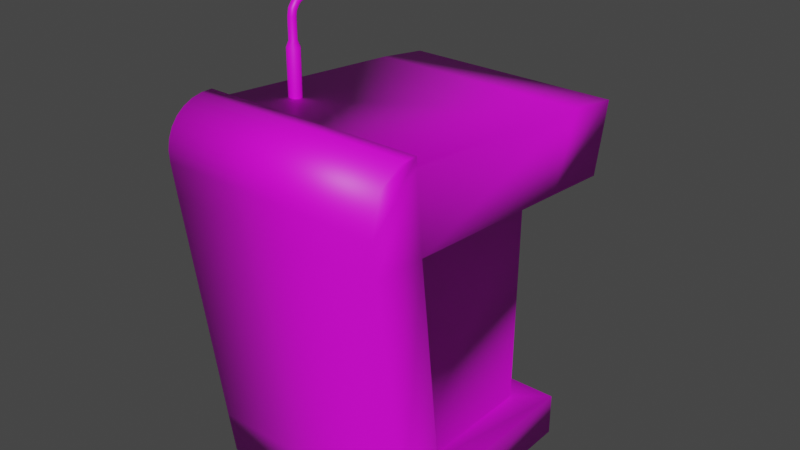 # Source: StandDesk_Low.blend  (saved by Blender 3.4.6; exported with 4.5.12 LTS)
import bpy
from mathutils import Matrix  # noqa: F401  (used for matrix-valued properties, if any)

bpy.ops.wm.read_factory_settings(use_empty=True)
scene = bpy.context.scene
scene.name = 'Scene'

# ---- collections
col_collection = bpy.data.collections.new('Collection'); scene.collection.children.link(col_collection)

# ---- images (referenced by path relative to the original .blend; pixels are not part of the script)
import os
ASSET_DIR = os.environ.get("B2B_ASSET_DIR", "")  # directory of the original .blend (textures are referenced by path, not embedded)
HERE = os.path.dirname(os.path.abspath(__file__))  # packed textures are extracted next to this script under _unpacked/

def load_image(name, relpath, width, height, colorspace="sRGB"):
    """Load a texture the original file referenced (path relative to the .blend, or extracted next to this script)."""
    p = next((c for c in (os.path.join(HERE, relpath), os.path.join(ASSET_DIR, relpath)) if relpath and os.path.exists(c)), "")
    if p:
        img = bpy.data.images.load(p, check_existing=True)
        img.name = name
    else:  # same state as the original file: an image datablock whose file is absent (Cycles renders it pink)
        img = bpy.data.images.new(name, width, height)
        img.source = "FILE"
        img.filepath = "//" + (relpath or name)
    img.colorspace_settings.name = colorspace
    return img
img_check = load_image('Check', '', 1024, 1024, 'sRGB')

# ---- materials (node trees are filled in below, after node groups)
mat_material = bpy.data.materials.new('Material')
mat_material.alpha_threshold = 0.0
mat_material.use_transparent_shadow = False
mat_material.roughness = 0.5
mat_material.line_color = (0.0, 0.0, 0.0, 1.0)

# ---- material node trees
mat_material.use_nodes = True; mat_material.node_tree.nodes.clear()
_N = mat_material.node_tree.nodes; _L = mat_material.node_tree.links
n0 = _N.new('ShaderNodeOutputMaterial'); n0.name = 'Material Output'; n0.location = (300, 300)
n1 = _N.new('ShaderNodeBsdfPrincipled'); n1.name = 'Principled BSDF'; n1.location = (10, 300)
n1.distribution = 'GGX'
n1.subsurface_method = 'RANDOM_WALK_SKIN'
n1.inputs[3].default_value = 1.45
n1.inputs[27].default_value = (0.0, 0.0, 0.0, 1.0)
n1.inputs[28].default_value = 1.0
n2 = _N.new('ShaderNodeTexImage'); n2.name = 'Image Texture'; n2.location = (-280, 280)
n2.image = img_check
_L.new(n1.outputs[0], n0.inputs[0])
_L.new(n2.outputs[0], n1.inputs[0])
n0.is_active_output = True

# ---- world
world_world = bpy.data.worlds.new('World'); scene.world = world_world
world_world.use_nodes = True; world_world.node_tree.nodes.clear()
_N = world_world.node_tree.nodes; _L = world_world.node_tree.links
n0 = _N.new('ShaderNodeOutputWorld'); n0.name = 'World Output'; n0.location = (300, 300)
n1 = _N.new('ShaderNodeBackground'); n1.name = 'Background'; n1.location = (10, 300)
n1.inputs[0].default_value = (0.05088, 0.05088, 0.05088, 1.0)
_L.new(n1.outputs[0], n0.inputs[0])
n0.is_active_output = True
world_world.color = (0.05088, 0.05088, 0.05088)
world_world.use_sun_shadow = False
world_world.sun_shadow_jitter_overblur = 0.0

# ---- meshes
me_cube = bpy.data.meshes.new('Cube')
me_cube.from_pydata([(-0.3, 0.4685, 0.3668), (-0.3, 0.3, -0.55), (-0.3, -0.4225, 0.3316), (-0.3, -0.3, -0.55), (-0.3, -0.4106, 0.2414), (-0.3, 0.4255, 0.1763), (-0.3, 0.3183, 0.3882), (-0.3, 0.2382, 0.1914), (-0.3, -0.3184, -0.4234), (-0.3, 0.2996, -0.4322), (-0.3, -0.2855, 0.4437), (-0.3, -0.2658, 0.2298), (-0.3, -0.1744, -0.55), (-0.3, -0.1891, -0.4253), (-0.2141, 0.2376, 0.1941), (-0.2141, -0.2653, 0.2264), (-0.2141, 0.2297, -0.4318), (-0.2141, -0.1927, -0.4255), (-0.3, -0.2852, 0.4677), (-0.3, -0.4237, 0.3607), (-0.3, -0.4187, 0.3882), (-0.3, -0.4078, 0.4129), (-0.3, -0.3913, 0.4339), (-0.3, -0.3699, 0.4504), (-0.3, -0.3444, 0.4619), (-0.3, -0.3158, 0.4677), (0.3, 0.4685, 0.3668), (0.3, 0.3, -0.55), (0.3, -0.4225, 0.3316), (0.3, -0.3, -0.55), (0.3, -0.4106, 0.2414), (0.3, 0.4255, 0.1763), (0.3, 0.3183, 0.3882), (0.3, 0.2382, 0.1914), (0.3, -0.3184, -0.4234), (0.3, 0.2996, -0.4322), (0.3, -0.2855, 0.4437), (0.3, -0.2658, 0.2298), (0.3, -0.1744, -0.55), (0.3, -0.1891, -0.4253), (0.2141, 0.2376, 0.1941), (0.2141, -0.2653, 0.2264), (0.2141, 0.2297, -0.4318), (0.2141, -0.1927, -0.4255), (0.3, -0.2852, 0.4677), (0.3, -0.4237, 0.3607), (0.3, -0.4187, 0.3882), (0.3, -0.4078, 0.4129), (0.3, -0.3913, 0.4339), (0.3, -0.3699, 0.4504), (0.3, -0.3444, 0.4619), (0.3, -0.3158, 0.4677), (-0.1952, 0.1024, 0.7262), (-0.1888, 0.1018, 0.7282), (-0.1991, 0.1039, 0.721), (-0.1991, 0.1057, 0.7146), (-0.1952, 0.1072, 0.7094), (-0.1888, 0.1077, 0.7074), (-0.1825, 0.1072, 0.7094), (-0.1786, 0.1057, 0.7146), (-0.1786, 0.1039, 0.721), (-0.1825, 0.1024, 0.7262), (-0.1825, 0.1432, 0.7233), (-0.1792, 0.1416, 0.7181), (-0.1766, 0.1382, 0.7135), (-0.1749, 0.1334, 0.7097), (-0.1743, 0.1275, 0.7073), (-0.1749, 0.1213, 0.7065), (-0.1766, 0.1152, 0.7072), (-0.1802, 0.1424, 0.7263), (-0.1749, 0.1401, 0.7239), (-0.1706, 0.1361, 0.7214), (-0.1678, 0.1309, 0.7191), (-0.1669, 0.1249, 0.7171), (-0.1678, 0.1188, 0.7158), (-0.1706, 0.1131, 0.7152), (-0.1802, 0.1414, 0.7301), (-0.1749, 0.1381, 0.731), (-0.1706, 0.1335, 0.7312), (-0.1678, 0.1278, 0.7306), (-0.1669, 0.1216, 0.7292), (-0.1678, 0.1157, 0.7273), (-0.1706, 0.1104, 0.725), (-0.1825, 0.1406, 0.7331), (-0.1792, 0.1366, 0.7368), (-0.1766, 0.1313, 0.7391), (-0.1749, 0.1252, 0.7399), (-0.1743, 0.119, 0.739), (-0.1749, 0.1131, 0.7366), (-0.1766, 0.1083, 0.7329), (-0.1862, 0.1403, 0.7343), (-0.1862, 0.136, 0.739), (-0.1862, 0.1305, 0.7421), (-0.1862, 0.1243, 0.7434), (-0.1862, 0.118, 0.7428), (-0.1862, 0.1122, 0.7402), (-0.1862, 0.1075, 0.7359), (-0.1862, 0.1429, 0.7285), (-0.1899, 0.1406, 0.7331), (-0.1932, 0.1366, 0.7368), (-0.1958, 0.1313, 0.7391), (-0.1975, 0.1252, 0.7399), (-0.1981, 0.119, 0.739), (-0.1975, 0.1131, 0.7366), (-0.1958, 0.1083, 0.7329), (-0.1922, 0.1414, 0.7301), (-0.1975, 0.1381, 0.731), (-0.2018, 0.1335, 0.7312), (-0.2046, 0.1278, 0.7306), (-0.2055, 0.1216, 0.7292), (-0.2046, 0.1157, 0.7273), (-0.2018, 0.1104, 0.725), (-0.1922, 0.1424, 0.7263), (-0.1975, 0.1401, 0.7239), (-0.2018, 0.1361, 0.7214), (-0.2046, 0.1309, 0.7191), (-0.2055, 0.1249, 0.7171), (-0.2046, 0.1188, 0.7158), (-0.2018, 0.1131, 0.7152), (-0.1899, 0.1432, 0.7233), (-0.1932, 0.1416, 0.7181), (-0.1958, 0.1382, 0.7135), (-0.1975, 0.1334, 0.7097), (-0.1981, 0.1275, 0.7073), (-0.1975, 0.1213, 0.7065), (-0.1958, 0.1152, 0.7072), (-0.1862, 0.1435, 0.7222), (-0.1862, 0.1422, 0.7159), (-0.1862, 0.1391, 0.7104), (-0.1862, 0.1344, 0.7062), (-0.1862, 0.1286, 0.7036), (-0.1862, 0.1222, 0.7029), (-0.1862, 0.116, 0.7042), (-0.1888, -0.1472, 0.4269), (-0.1888, -0.1407, 0.5668), (-0.199, -0.1439, 0.4269), (-0.1952, -0.1387, 0.5668), (-0.2053, -0.1353, 0.4269), (-0.1991, -0.1333, 0.5668), (-0.2053, -0.1246, 0.4269), (-0.1991, -0.1266, 0.5668), (-0.199, -0.1159, 0.4269), (-0.1952, -0.1212, 0.5668), (-0.1888, -0.1126, 0.4269), (-0.1888, -0.1191, 0.5668), (-0.1787, -0.1159, 0.4269), (-0.1825, -0.1212, 0.5668), (-0.1724, -0.1246, 0.4269), (-0.1786, -0.1266, 0.5668), (-0.1724, -0.1353, 0.4269), (-0.1786, -0.1333, 0.5668), (-0.1787, -0.1439, 0.4269), (-0.1825, -0.1387, 0.5668), (-0.199, -0.1439, 0.5504), (-0.1888, -0.1472, 0.5504), (-0.2053, -0.1353, 0.5504), (-0.2053, -0.1246, 0.5504), (-0.199, -0.1159, 0.5504), (-0.1888, -0.1126, 0.5504), (-0.1787, -0.1159, 0.5504), (-0.1724, -0.1246, 0.5504), (-0.1724, -0.1353, 0.5504), (-0.1787, -0.1439, 0.5504), (-0.1952, 0.1024, 0.7262), (-0.1888, 0.1018, 0.7282), (-0.1991, 0.1039, 0.721), (-0.1991, 0.1057, 0.7146), (-0.1952, 0.1072, 0.7094), (-0.1888, 0.1077, 0.7074), (-0.1825, 0.1072, 0.7094), (-0.1786, 0.1057, 0.7146), (-0.1786, 0.1039, 0.721), (-0.1825, 0.1024, 0.7262), (-0.1786, -0.1153, 0.6486), (-0.1786, -0.1193, 0.654), (-0.1952, -0.1122, 0.6442), (-0.1888, -0.1109, 0.6425), (-0.1952, -0.1224, 0.6583), (-0.1991, -0.1193, 0.654), (-0.1825, -0.1224, 0.6583), (-0.1825, -0.1122, 0.6442), (-0.1991, -0.1153, 0.6486), (-0.1888, -0.1236, 0.66), (-0.1786, -0.1053, 0.6562), (-0.1952, -0.1038, 0.651), (-0.1952, -0.1086, 0.6678), (-0.1786, -0.1071, 0.6626), (-0.1888, -0.1032, 0.649), (-0.1991, -0.1071, 0.6626), (-0.1825, -0.1086, 0.6678), (-0.1825, -0.1038, 0.651), (-0.1991, -0.1053, 0.6562), (-0.1888, -0.1091, 0.6698), (-0.1786, -0.1333, 0.6212), (-0.1888, -0.1191, 0.6212), (-0.1991, -0.1333, 0.6212), (-0.1825, -0.1387, 0.6212), (-0.1825, -0.1212, 0.6212), (-0.1991, -0.1266, 0.6212), (-0.1888, -0.1407, 0.6212), (-0.1786, -0.1266, 0.6212), (-0.1952, -0.1212, 0.6212), (-0.1952, -0.1387, 0.6212), (-0.1786, -0.1244, 0.6353), (-0.1952, -0.1198, 0.6325), (-0.1952, -0.1347, 0.6417), (-0.1786, -0.1301, 0.6388), (-0.1888, -0.1181, 0.6314), (-0.1991, -0.1301, 0.6388), (-0.1825, -0.1347, 0.6417), (-0.1825, -0.1198, 0.6325), (-0.1991, -0.1244, 0.6353), (-0.1888, -0.1364, 0.6428), (-0.1786, 0.0002183, 0.6854), (-0.1952, 0.001699, 0.6802), (-0.1952, -0.003094, 0.697), (-0.1786, -0.001612, 0.6918), (-0.1888, 0.002265, 0.6782), (-0.1991, -0.001612, 0.6918), (-0.1825, -0.003094, 0.697), (-0.1825, 0.001699, 0.6802), (-0.1991, 0.0002183, 0.6854), (-0.1888, -0.003659, 0.699)], [], [(7, 6, 0, 5), (31, 5, 0, 26), (11, 10, 6, 7), (8, 34, 30, 4), (31, 40, 14, 5), (12, 13, 9, 1), (9, 35, 27, 1), (3, 8, 13, 12), (4, 2, 10, 11), (8, 4, 11, 13), (13, 11, 15, 17), (27, 38, 12, 1), (17, 15, 14, 16), (10, 36, 32, 6), (11, 7, 14, 15), (7, 5, 14), (14, 40, 42, 16), (9, 13, 17, 16), (16, 42, 35, 9), (25, 51, 44, 18), (24, 50, 51, 25), (23, 49, 50, 24), (22, 48, 49, 23), (21, 47, 48, 22), (20, 46, 47, 21), (19, 45, 46, 20), (3, 29, 34, 8), (6, 32, 26, 0), (38, 29, 3, 12), (4, 30, 28, 2), (10, 2, 19, 20, 21, 22, 23, 24, 25, 18), (33, 31, 26, 32), (37, 33, 32, 36), (38, 27, 35, 39), (29, 38, 39, 34), (30, 37, 36, 28), (34, 39, 37, 30), (39, 43, 41, 37), (43, 42, 40, 41), (37, 41, 40, 33), (33, 40, 31), (35, 42, 43, 39), (51, 50, 49, 48, 47, 46, 45, 28, 36, 44), (130, 129, 65, 66), (127, 126, 62, 63), (131, 130, 66, 67), (128, 127, 63, 64), (132, 131, 67, 68), (129, 128, 64, 65), (126, 97, 62), (57, 132, 68, 58), (66, 65, 72, 73), (63, 62, 69, 70), (67, 66, 73, 74), (64, 63, 70, 71), (68, 67, 74, 75), (65, 64, 71, 72), (62, 97, 69), (58, 68, 75, 59), (69, 97, 76), (59, 75, 82, 60), (73, 72, 79, 80), (70, 69, 76, 77), (74, 73, 80, 81), (71, 70, 77, 78), (75, 74, 81, 82), (72, 71, 78, 79), (79, 78, 85, 86), (76, 97, 83), (60, 82, 89, 61), (80, 79, 86, 87), (77, 76, 83, 84), (81, 80, 87, 88), (78, 77, 84, 85), (82, 81, 88, 89), (89, 88, 95, 96), (86, 85, 92, 93), (83, 97, 90), (61, 89, 96, 53), (87, 86, 93, 94), (84, 83, 90, 91), (88, 87, 94, 95), (85, 84, 91, 92), (95, 94, 102, 103), (92, 91, 99, 100), (96, 95, 103, 104), (93, 92, 100, 101), (90, 97, 98), (53, 96, 104, 52), (94, 93, 101, 102), (91, 90, 98, 99), (99, 98, 105, 106), (103, 102, 109, 110), (100, 99, 106, 107), (104, 103, 110, 111), (101, 100, 107, 108), (98, 97, 105), (52, 104, 111, 54), (102, 101, 108, 109), (109, 108, 115, 116), (106, 105, 112, 113), (110, 109, 116, 117), (107, 106, 113, 114), (111, 110, 117, 118), (108, 107, 114, 115), (105, 97, 112), (54, 111, 118, 55), (112, 97, 119), (55, 118, 125, 56), (116, 115, 122, 123), (113, 112, 119, 120), (117, 116, 123, 124), (114, 113, 120, 121), (118, 117, 124, 125), (115, 114, 121, 122), (125, 124, 131, 132), (122, 121, 128, 129), (119, 97, 126), (56, 125, 132, 57), (123, 122, 129, 130), (120, 119, 126, 127), (124, 123, 130, 131), (121, 120, 127, 128), (133, 154, 153, 135), (135, 153, 155, 137), (137, 155, 156, 139), (139, 156, 157, 141), (141, 157, 158, 143), (143, 158, 159, 145), (145, 159, 160, 147), (147, 160, 161, 149), (216, 213, 170, 171), (149, 161, 162, 151), (151, 162, 154, 133), (134, 136, 153, 154), (136, 138, 155, 153), (138, 140, 156, 155), (140, 142, 157, 156), (142, 144, 158, 157), (144, 146, 159, 158), (146, 148, 160, 159), (148, 150, 161, 160), (150, 152, 162, 161), (152, 134, 154, 162), (217, 214, 167, 168), (218, 215, 163, 165), (219, 216, 171, 172), (220, 217, 168, 169), (221, 218, 165, 166), (222, 219, 172, 164), (213, 220, 169, 170), (214, 221, 166, 167), (215, 222, 164, 163), (205, 212, 182, 177), (204, 211, 181, 175), (203, 210, 180, 173), (212, 209, 179, 182), (211, 208, 178, 181), (210, 207, 176, 180), (209, 206, 174, 179), (208, 205, 177, 178), (207, 204, 175, 176), (206, 203, 173, 174), (177, 182, 192, 185), (175, 181, 191, 184), (173, 180, 190, 183), (182, 179, 189, 192), (181, 178, 188, 191), (180, 176, 187, 190), (179, 174, 186, 189), (178, 177, 185, 188), (176, 175, 184, 187), (174, 173, 183, 186), (150, 148, 200, 193), (144, 142, 201, 194), (138, 136, 202, 195), (152, 150, 193, 196), (146, 144, 194, 197), (140, 138, 195, 198), (134, 152, 196, 199), (148, 146, 197, 200), (142, 140, 198, 201), (136, 134, 199, 202), (193, 200, 203, 206), (194, 201, 204, 207), (195, 202, 205, 208), (196, 193, 206, 209), (197, 194, 207, 210), (198, 195, 208, 211), (199, 196, 209, 212), (200, 197, 210, 203), (201, 198, 211, 204), (202, 199, 212, 205), (185, 192, 222, 215), (184, 191, 221, 214), (183, 190, 220, 213), (192, 189, 219, 222), (191, 188, 218, 221), (190, 187, 217, 220), (189, 186, 216, 219), (188, 185, 215, 218), (187, 184, 214, 217), (186, 183, 213, 216), (28, 45, 19, 2), (36, 10, 18, 44)])
me_cube.polygons.foreach_set('use_smooth', [True] * 205)
_uv = me_cube.uv_layers.new(name='UVMap')
_uv.uv.foreach_set('vector', [0.2653, 0.1463, 0.2457, 0.2247, 0.188, 0.2247, 0.194, 0.1507, 0.1138, 0.4528, 0.1138, 0.2247, 0.188, 0.2247, 0.188, 0.4528, 0.4613, 0.1444, 0.4762, 0.2247, 0.2457, 0.2247, 0.2692, 0.1474, 0.6518, 0.1283, 0.8817, 0.1295, 0.8803, 0.3866, 0.6504, 0.3854, 0.1138, 0.4528, 0.04202, 0.4201, 0.04202, 0.2574, 0.1138, 0.2247, 0.9103, 0.8902, 0.9158, 0.9376, 0.7301, 0.9349, 0.7299, 0.8902, 0.6852, 0.8902, 0.6852, 0.6621, 0.7299, 0.6621, 0.7299, 0.8902, 0.6521, 0.07927, 0.6036, 0.08606, 0.6045, 0.03651, 0.6523, 0.03117, 0.6504, 0.3854, 0.6502, 0.4202, 0.5924, 0.4556, 0.5961, 0.3734, 0.6518, 0.1283, 0.6504, 0.3854, 0.5962, 0.3731, 0.6029, 0.1205, 0.6029, 0.1205, 0.5962, 0.3731, 0.5633, 0.3709, 0.57, 0.1197, 0.7299, 0.6621, 0.9103, 0.6621, 0.9103, 0.8902, 0.7299, 0.8902, 0.5457, 0.7051, 0.5764, 0.9526, 0.3851, 0.9427, 0.3851, 0.7048, 0.4762, 0.2247, 0.4762, 0.4528, 0.2457, 0.4528, 0.2457, 0.2247, 0.4613, 0.1444, 0.2692, 0.1474, 0.269, 0.1147, 0.4605, 0.1118, 0.2653, 0.1463, 0.194, 0.1507, 0.2636, 0.1137, 0.3851, 0.9427, 0.2224, 0.9427, 0.2224, 0.7048, 0.3851, 0.7048, 0.7301, 0.9349, 0.9158, 0.9376, 0.9168, 0.9702, 0.7562, 0.968, 0.6586, 0.8575, 0.6586, 0.6947, 0.6852, 0.6621, 0.6852, 0.8902, 0.6573, 0.4902, 0.873, 0.4906, 0.8796, 0.5026, 0.6504, 0.5026, 0.6619, 0.4799, 0.8684, 0.4804, 0.873, 0.4906, 0.6573, 0.4902, 0.6644, 0.4703, 0.8659, 0.471, 0.8684, 0.4804, 0.6619, 0.4799, 0.6651, 0.4612, 0.8653, 0.4619, 0.8659, 0.471, 0.6644, 0.4703, 0.6641, 0.452, 0.8663, 0.4528, 0.8653, 0.4619, 0.6651, 0.4612, 0.6615, 0.4424, 0.8689, 0.4432, 0.8663, 0.4528, 0.6641, 0.452, 0.657, 0.432, 0.8734, 0.4328, 0.8689, 0.4432, 0.6615, 0.4424, 0.6521, 0.07927, 0.8819, 0.08052, 0.8817, 0.1295, 0.6518, 0.1283, 0.2457, 0.2247, 0.2457, 0.4528, 0.188, 0.4528, 0.188, 0.2247, 0.8822, 0.03242, 0.8819, 0.08052, 0.6521, 0.07927, 0.6523, 0.03117, 0.6504, 0.3854, 0.8803, 0.3866, 0.8801, 0.4215, 0.6502, 0.4202, 0.6387, 0.4945, 0.6502, 0.4202, 0.657, 0.432, 0.6615, 0.4424, 0.6641, 0.452, 0.6651, 0.4612, 0.6644, 0.4703, 0.6619, 0.4799, 0.6573, 0.4902, 0.6504, 0.5026, 0.2653, 0.5312, 0.194, 0.5268, 0.188, 0.4528, 0.2457, 0.4528, 0.4613, 0.533, 0.2692, 0.5301, 0.2457, 0.4528, 0.4762, 0.4528, 0.9103, 0.6621, 0.7299, 0.6621, 0.7301, 0.6173, 0.9158, 0.6147, 0.8819, 0.08052, 0.8822, 0.03242, 0.93, 0.03828, 0.9304, 0.08783, 0.8803, 0.3866, 0.9347, 0.3753, 0.9375, 0.4575, 0.8801, 0.4215, 0.8817, 0.1295, 0.9307, 0.1223, 0.9347, 0.3749, 0.8803, 0.3866, 0.9307, 0.1223, 0.9636, 0.1218, 0.9675, 0.3731, 0.9347, 0.3749, 0.06179, 0.7051, 0.2224, 0.7048, 0.2224, 0.9427, 0.03105, 0.9526, 0.4613, 0.533, 0.4605, 0.5657, 0.269, 0.5628, 0.2692, 0.5301, 0.2653, 0.5312, 0.2636, 0.5638, 0.194, 0.5268, 0.7301, 0.6173, 0.7562, 0.5843, 0.9168, 0.582, 0.9158, 0.6147, 0.873, 0.4906, 0.8684, 0.4804, 0.8659, 0.471, 0.8653, 0.4619, 0.8663, 0.4528, 0.8689, 0.4432, 0.8734, 0.4328, 0.8801, 0.4215, 0.8911, 0.4948, 0.8796, 0.5026, 0.6325, 0.5337, 0.6353, 0.5362, 0.6308, 0.5399, 0.6291, 0.5384, 0.637, 0.5434, 0.636, 0.5472, 0.6339, 0.5467, 0.6334, 0.5439, 0.6293, 0.5322, 0.6325, 0.5337, 0.6291, 0.5384, 0.6271, 0.5373, 0.6367, 0.5396, 0.637, 0.5434, 0.6334, 0.5439, 0.6322, 0.5417, 0.6258, 0.5316, 0.6293, 0.5322, 0.6271, 0.5373, 0.6247, 0.5364, 0.6353, 0.5362, 0.6367, 0.5396, 0.6322, 0.5417, 0.6308, 0.5399, 0.636, 0.5472, 0.6332, 0.5502, 0.6339, 0.5467, 0.6206, 0.5304, 0.6258, 0.5316, 0.6247, 0.5364, 0.6201, 0.5342, 0.6291, 0.5384, 0.6308, 0.5399, 0.6284, 0.5427, 0.627, 0.5417, 0.6334, 0.5439, 0.6339, 0.5467, 0.6322, 0.5471, 0.631, 0.5452, 0.6271, 0.5373, 0.6291, 0.5384, 0.627, 0.5417, 0.6254, 0.5409, 0.6322, 0.5417, 0.6334, 0.5439, 0.631, 0.5452, 0.6297, 0.5438, 0.6247, 0.5364, 0.6271, 0.5373, 0.6254, 0.5409, 0.6234, 0.54, 0.6308, 0.5399, 0.6322, 0.5417, 0.6297, 0.5438, 0.6284, 0.5427, 0.6339, 0.5467, 0.6332, 0.5502, 0.6322, 0.5471, 0.6201, 0.5342, 0.6247, 0.5364, 0.6234, 0.54, 0.6186, 0.5379, 0.6322, 0.5471, 0.6332, 0.5502, 0.6311, 0.5479, 0.6186, 0.5379, 0.6234, 0.54, 0.6223, 0.5433, 0.6167, 0.5416, 0.627, 0.5417, 0.6284, 0.5427, 0.6269, 0.5451, 0.6255, 0.5445, 0.631, 0.5452, 0.6322, 0.5471, 0.6311, 0.5479, 0.6295, 0.5467, 0.6254, 0.5409, 0.627, 0.5417, 0.6255, 0.5445, 0.6241, 0.5439, 0.6297, 0.5438, 0.631, 0.5452, 0.6295, 0.5467, 0.6282, 0.5458, 0.6234, 0.54, 0.6254, 0.5409, 0.6241, 0.5439, 0.6223, 0.5433, 0.6284, 0.5427, 0.6297, 0.5438, 0.6282, 0.5458, 0.6269, 0.5451, 0.6269, 0.5451, 0.6282, 0.5458, 0.6273, 0.5479, 0.6259, 0.5475, 0.6311, 0.5479, 0.6332, 0.5502, 0.6303, 0.549, 0.6167, 0.5416, 0.6223, 0.5433, 0.6213, 0.5463, 0.6159, 0.5459, 0.6255, 0.5445, 0.6269, 0.5451, 0.6259, 0.5475, 0.6246, 0.5472, 0.6295, 0.5467, 0.6311, 0.5479, 0.6303, 0.549, 0.6287, 0.5483, 0.6241, 0.5439, 0.6255, 0.5445, 0.6246, 0.5472, 0.6231, 0.5468, 0.6282, 0.5458, 0.6295, 0.5467, 0.6287, 0.5483, 0.6273, 0.5479, 0.6223, 0.5433, 0.6241, 0.5439, 0.6231, 0.5468, 0.6213, 0.5463, 0.6213, 0.5463, 0.6231, 0.5468, 0.6225, 0.5497, 0.6206, 0.5495, 0.6259, 0.5475, 0.6273, 0.5479, 0.6269, 0.5501, 0.6255, 0.55, 0.6303, 0.549, 0.6332, 0.5502, 0.6302, 0.5502, 0.6159, 0.5459, 0.6213, 0.5463, 0.6206, 0.5495, 0.6156, 0.5502, 0.6246, 0.5472, 0.6259, 0.5475, 0.6255, 0.55, 0.6241, 0.5499, 0.6287, 0.5483, 0.6303, 0.549, 0.6302, 0.5502, 0.6283, 0.5501, 0.6231, 0.5468, 0.6246, 0.5472, 0.6241, 0.5499, 0.6225, 0.5497, 0.6273, 0.5479, 0.6287, 0.5483, 0.6283, 0.5501, 0.6269, 0.5501, 0.6225, 0.5497, 0.6241, 0.5499, 0.6242, 0.5528, 0.6225, 0.553, 0.6269, 0.5501, 0.6283, 0.5501, 0.6286, 0.5519, 0.6271, 0.5523, 0.6206, 0.5495, 0.6225, 0.5497, 0.6225, 0.553, 0.6204, 0.5532, 0.6255, 0.55, 0.6269, 0.5501, 0.6271, 0.5523, 0.6257, 0.5525, 0.6302, 0.5502, 0.6332, 0.5502, 0.6303, 0.5513, 0.6156, 0.5502, 0.6206, 0.5495, 0.6204, 0.5532, 0.6159, 0.5545, 0.6241, 0.5499, 0.6255, 0.55, 0.6257, 0.5525, 0.6242, 0.5528, 0.6283, 0.5501, 0.6302, 0.5502, 0.6303, 0.5513, 0.6286, 0.5519, 0.6286, 0.5519, 0.6303, 0.5513, 0.631, 0.5524, 0.6294, 0.5537, 0.6225, 0.553, 0.6242, 0.5528, 0.6249, 0.5559, 0.6232, 0.5565, 0.6271, 0.5523, 0.6286, 0.5519, 0.6294, 0.5537, 0.6279, 0.5545, 0.6204, 0.5532, 0.6225, 0.553, 0.6232, 0.5565, 0.6209, 0.5571, 0.6257, 0.5525, 0.6271, 0.5523, 0.6279, 0.5545, 0.6265, 0.5552, 0.6303, 0.5513, 0.6332, 0.5502, 0.631, 0.5524, 0.6159, 0.5545, 0.6204, 0.5532, 0.6209, 0.5571, 0.6168, 0.5586, 0.6242, 0.5528, 0.6257, 0.5525, 0.6265, 0.5552, 0.6249, 0.5559, 0.6249, 0.5559, 0.6265, 0.5552, 0.6281, 0.558, 0.6265, 0.5591, 0.6294, 0.5537, 0.631, 0.5524, 0.6321, 0.5533, 0.6309, 0.5553, 0.6232, 0.5565, 0.6249, 0.5559, 0.6265, 0.5591, 0.6247, 0.5601, 0.6279, 0.5545, 0.6294, 0.5537, 0.6309, 0.5553, 0.6296, 0.5568, 0.6209, 0.5571, 0.6232, 0.5565, 0.6247, 0.5601, 0.6222, 0.5612, 0.6265, 0.5552, 0.6279, 0.5545, 0.6296, 0.5568, 0.6281, 0.558, 0.631, 0.5524, 0.6332, 0.5502, 0.6321, 0.5533, 0.6168, 0.5586, 0.6209, 0.5571, 0.6222, 0.5612, 0.6183, 0.5624, 0.6321, 0.5533, 0.6332, 0.5502, 0.6337, 0.5537, 0.6183, 0.5624, 0.6222, 0.5612, 0.6244, 0.5655, 0.6197, 0.5663, 0.6265, 0.5591, 0.6281, 0.558, 0.631, 0.5609, 0.6292, 0.5626, 0.6309, 0.5553, 0.6321, 0.5533, 0.6337, 0.5537, 0.6334, 0.5565, 0.6247, 0.5601, 0.6265, 0.5591, 0.6292, 0.5626, 0.627, 0.5642, 0.6296, 0.5568, 0.6309, 0.5553, 0.6334, 0.5565, 0.6323, 0.5589, 0.6222, 0.5612, 0.6247, 0.5601, 0.627, 0.5642, 0.6244, 0.5655, 0.6281, 0.558, 0.6296, 0.5568, 0.6323, 0.5589, 0.631, 0.5609, 0.6244, 0.5655, 0.627, 0.5642, 0.6305, 0.5694, 0.6268, 0.5709, 0.631, 0.5609, 0.6323, 0.5589, 0.637, 0.5605, 0.6358, 0.5641, 0.6337, 0.5537, 0.6332, 0.5502, 0.6358, 0.5532, 0.6197, 0.5663, 0.6244, 0.5655, 0.6268, 0.5709, 0.6209, 0.5703, 0.6292, 0.5626, 0.631, 0.5609, 0.6358, 0.5641, 0.6336, 0.5671, 0.6334, 0.5565, 0.6337, 0.5537, 0.6358, 0.5532, 0.637, 0.5569, 0.627, 0.5642, 0.6292, 0.5626, 0.6336, 0.5671, 0.6305, 0.5694, 0.6323, 0.5589, 0.6334, 0.5565, 0.637, 0.5569, 0.637, 0.5605, 0.5966, 0.5306, 0.5957, 0.5715, 0.5923, 0.5715, 0.5928, 0.5305, 0.5928, 0.5305, 0.5923, 0.5715, 0.5889, 0.5717, 0.5891, 0.5304, 0.5891, 0.5304, 0.5889, 0.5717, 0.5855, 0.5719, 0.5853, 0.5304, 0.5853, 0.5304, 0.5855, 0.5719, 0.5819, 0.5723, 0.5815, 0.5304, 0.5815, 0.5304, 0.5819, 0.5723, 0.578, 0.5729, 0.5777, 0.5304, 0.6152, 0.5314, 0.613, 0.5734, 0.6093, 0.5727, 0.6116, 0.5312, 0.6116, 0.5312, 0.6093, 0.5727, 0.6058, 0.5721, 0.6078, 0.531, 0.6078, 0.531, 0.6058, 0.5721, 0.6024, 0.5718, 0.6041, 0.5309, 0.601, 0.664, 0.6037, 0.664, 0.6037, 0.7081, 0.601, 0.7081, 0.6041, 0.5309, 0.6024, 0.5718, 0.599, 0.5716, 0.6003, 0.5307, 0.6003, 0.5307, 0.599, 0.5716, 0.5957, 0.5715, 0.5966, 0.5306, 0.5955, 0.5786, 0.5924, 0.5787, 0.5923, 0.5715, 0.5957, 0.5715, 0.5924, 0.5787, 0.5893, 0.5788, 0.5889, 0.5717, 0.5923, 0.5715, 0.5893, 0.5788, 0.5863, 0.5791, 0.5855, 0.5719, 0.5889, 0.5717, 0.5863, 0.5791, 0.5833, 0.5794, 0.5819, 0.5723, 0.5855, 0.5719, 0.5833, 0.5794, 0.5804, 0.5799, 0.578, 0.5729, 0.5819, 0.5723, 0.6105, 0.5798, 0.6076, 0.5793, 0.6093, 0.5727, 0.613, 0.5734, 0.6076, 0.5793, 0.6047, 0.579, 0.6058, 0.5721, 0.6093, 0.5727, 0.6047, 0.579, 0.6017, 0.5788, 0.6024, 0.5718, 0.6058, 0.5721, 0.6017, 0.5788, 0.5986, 0.5787, 0.599, 0.5716, 0.6024, 0.5718, 0.5986, 0.5787, 0.5955, 0.5786, 0.5957, 0.5715, 0.599, 0.5716, 0.5822, 0.664, 0.5849, 0.664, 0.5848, 0.7081, 0.5821, 0.7081, 0.5902, 0.664, 0.5929, 0.664, 0.5929, 0.708, 0.5902, 0.7081, 0.5983, 0.664, 0.601, 0.664, 0.601, 0.7081, 0.5983, 0.708, 0.6063, 0.664, 0.609, 0.664, 0.609, 0.7081, 0.6064, 0.7081, 0.5875, 0.664, 0.5902, 0.664, 0.5902, 0.7081, 0.5875, 0.7081, 0.5956, 0.664, 0.5983, 0.664, 0.5983, 0.708, 0.5956, 0.708, 0.6037, 0.664, 0.6063, 0.664, 0.6064, 0.7081, 0.6037, 0.7081, 0.5849, 0.664, 0.5875, 0.664, 0.5875, 0.7081, 0.5848, 0.7081, 0.5929, 0.664, 0.5956, 0.664, 0.5956, 0.708, 0.5929, 0.708, 0.5934, 0.6093, 0.5956, 0.6094, 0.5956, 0.6162, 0.5934, 0.6161, 0.5857, 0.6085, 0.5885, 0.6088, 0.5885, 0.6154, 0.5857, 0.615, 0.6026, 0.6087, 0.6055, 0.6085, 0.6055, 0.615, 0.6027, 0.6154, 0.5956, 0.6094, 0.5978, 0.6093, 0.5978, 0.6161, 0.5956, 0.6162, 0.5885, 0.6088, 0.5911, 0.6091, 0.591, 0.6158, 0.5885, 0.6154, 0.6055, 0.6085, 0.6086, 0.6084, 0.6086, 0.6148, 0.6055, 0.615, 0.5978, 0.6093, 0.6001, 0.6091, 0.6001, 0.6158, 0.5978, 0.6161, 0.5911, 0.6091, 0.5934, 0.6093, 0.5934, 0.6161, 0.591, 0.6158, 0.5826, 0.6085, 0.5857, 0.6085, 0.5857, 0.615, 0.5826, 0.6148, 0.6001, 0.6091, 0.6026, 0.6087, 0.6027, 0.6154, 0.6001, 0.6158, 0.5934, 0.6161, 0.5956, 0.6162, 0.5956, 0.6218, 0.5933, 0.6217, 0.5857, 0.615, 0.5885, 0.6154, 0.5883, 0.6206, 0.5855, 0.6199, 0.6027, 0.6154, 0.6055, 0.615, 0.6057, 0.6199, 0.6029, 0.6206, 0.5956, 0.6162, 0.5978, 0.6161, 0.5979, 0.6217, 0.5956, 0.6218, 0.5885, 0.6154, 0.591, 0.6158, 0.5908, 0.6212, 0.5883, 0.6206, 0.6055, 0.615, 0.6086, 0.6148, 0.6085, 0.6196, 0.6057, 0.6199, 0.5978, 0.6161, 0.6001, 0.6158, 0.6003, 0.6212, 0.5979, 0.6217, 0.591, 0.6158, 0.5934, 0.6161, 0.5933, 0.6217, 0.5908, 0.6212, 0.5826, 0.6148, 0.5857, 0.615, 0.5855, 0.6199, 0.5826, 0.6196, 0.6001, 0.6158, 0.6027, 0.6154, 0.6029, 0.6206, 0.6003, 0.6212, 0.6017, 0.5788, 0.6047, 0.579, 0.6033, 0.6028, 0.6007, 0.6023, 0.5804, 0.5799, 0.5833, 0.5794, 0.585, 0.6034, 0.5821, 0.6037, 0.5893, 0.5788, 0.5924, 0.5787, 0.593, 0.602, 0.5905, 0.6023, 0.5986, 0.5787, 0.6017, 0.5788, 0.6007, 0.6023, 0.5981, 0.602, 0.6076, 0.5793, 0.6105, 0.5798, 0.6091, 0.6036, 0.6061, 0.6033, 0.5863, 0.5791, 0.5893, 0.5788, 0.5905, 0.6023, 0.5878, 0.6028, 0.5955, 0.5786, 0.5986, 0.5787, 0.5981, 0.602, 0.5956, 0.6018, 0.6047, 0.579, 0.6076, 0.5793, 0.6061, 0.6033, 0.6033, 0.6028, 0.5833, 0.5794, 0.5863, 0.5791, 0.5878, 0.6028, 0.585, 0.6034, 0.5924, 0.5787, 0.5955, 0.5786, 0.5956, 0.6018, 0.593, 0.602, 0.6007, 0.6023, 0.6033, 0.6028, 0.6026, 0.6087, 0.6001, 0.6091, 0.5821, 0.6037, 0.585, 0.6034, 0.5857, 0.6085, 0.5826, 0.6085, 0.5905, 0.6023, 0.593, 0.602, 0.5934, 0.6093, 0.5911, 0.6091, 0.5981, 0.602, 0.6007, 0.6023, 0.6001, 0.6091, 0.5978, 0.6093, 0.6061, 0.6033, 0.6091, 0.6036, 0.6086, 0.6084, 0.6055, 0.6085, 0.5878, 0.6028, 0.5905, 0.6023, 0.5911, 0.6091, 0.5885, 0.6088, 0.5956, 0.6018, 0.5981, 0.602, 0.5978, 0.6093, 0.5956, 0.6094, 0.6033, 0.6028, 0.6061, 0.6033, 0.6055, 0.6085, 0.6026, 0.6087, 0.585, 0.6034, 0.5878, 0.6028, 0.5885, 0.6088, 0.5857, 0.6085, 0.593, 0.602, 0.5956, 0.6018, 0.5956, 0.6094, 0.5934, 0.6093, 0.5933, 0.6217, 0.5956, 0.6218, 0.5956, 0.664, 0.5929, 0.664, 0.5855, 0.6199, 0.5883, 0.6206, 0.5875, 0.664, 0.5849, 0.664, 0.6029, 0.6206, 0.6057, 0.6199, 0.6063, 0.664, 0.6037, 0.664, 0.5956, 0.6218, 0.5979, 0.6217, 0.5983, 0.664, 0.5956, 0.664, 0.5883, 0.6206, 0.5908, 0.6212, 0.5902, 0.664, 0.5875, 0.664, 0.6057, 0.6199, 0.6085, 0.6196, 0.609, 0.664, 0.6063, 0.664, 0.5979, 0.6217, 0.6003, 0.6212, 0.601, 0.664, 0.5983, 0.664, 0.5908, 0.6212, 0.5933, 0.6217, 0.5929, 0.664, 0.5902, 0.664, 0.5826, 0.6196, 0.5855, 0.6199, 0.5849, 0.664, 0.5822, 0.664, 0.6003, 0.6212, 0.6029, 0.6206, 0.6037, 0.664, 0.601, 0.664, 0.8801, 0.4215, 0.8734, 0.4328, 0.657, 0.432, 0.6502, 0.4202, 0.8796, 0.5118, 0.6504, 0.5118, 0.6504, 0.5026, 0.8796, 0.5026])
me_cube.materials.append(mat_material)
me_cube.use_mirror_vertex_groups = False
me_cube.update()

# ---- objects
ob_standdesk = bpy.data.objects.new('StandDesk', me_cube)

# ---- transforms, parenting, visibility, modifiers, constraints
ob_standdesk.location = (0.0, 0.0, 0.0)
ob_standdesk.lock_rotations_4d = False
ob_standdesk.empty_display_type = 'ARROWS'
ob_standdesk.lineart.crease_threshold = 0.0

# ---- collection membership
col_collection.objects.link(ob_standdesk)

# ---- scene / render settings (as saved in the file)
scene.frame_start = 1; scene.frame_end = 250; scene.frame_set(1)
scene.render.engine = 'BLENDER_EEVEE_NEXT'
scene.cycles.sampling_pattern = 'TABULATED_SOBOL'
scene.cycles.use_light_tree = False
scene.view_settings.view_transform = 'Filmic'
bpy.context.view_layer.update()

# ---- added for rendering (the .blend has no active camera and no usable light): camera, sun
cam_auto = bpy.data.cameras.new('AutoCamera')
cam_auto.lens = 50.0
cam_auto.sensor_width = 36.0
cam_auto.clip_end = 1000.0
ob_auto_camera = bpy.data.objects.new('AutoCamera', cam_auto)
scene.collection.objects.link(ob_auto_camera)
ob_auto_camera.location = (1.5562, -1.84503, 1.34168)
ob_auto_camera.rotation_euler = (1.09748, -7.21219e-08, 0.694738)
scene.camera = ob_auto_camera
light_auto_sun = bpy.data.lights.new('AutoSun', 'SUN')
light_auto_sun.energy = 3.0
light_auto_sun.angle = 0.0523599
ob_auto_sun = bpy.data.objects.new('AutoSun', light_auto_sun)
scene.collection.objects.link(ob_auto_sun)
ob_auto_sun.rotation_euler = (0.872665, 0.174533, 0.523599)
bpy.context.view_layer.update()
